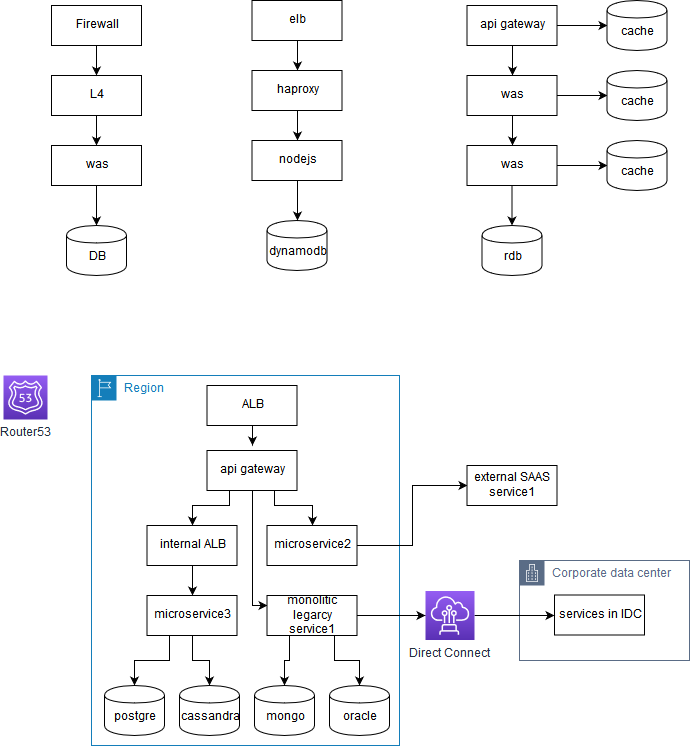

The diagram above was exported from draw.io. Its source (the exported page's mxGraphModel, read from the mxfile embedded in the PNG):
<mxGraphModel dx="843" dy="940" grid="1" gridSize="10" guides="1" tooltips="1" connect="1" arrows="1" fold="1" page="1" pageScale="1" pageWidth="850" pageHeight="1100" math="0" shadow="0">
  <root>
    <mxCell id="0" />
    <mxCell id="1" parent="0" />
    <mxCell id="lLfnWtWxqcnnje0VYy4J-63" value="Corporate data center" style="points=[[0,0],[0.25,0],[0.5,0],[0.75,0],[1,0],[1,0.25],[1,0.5],[1,0.75],[1,1],[0.75,1],[0.5,1],[0.25,1],[0,1],[0,0.75],[0,0.5],[0,0.25]];outlineConnect=0;gradientColor=none;html=1;whiteSpace=wrap;fontSize=12;fontStyle=0;shape=mxgraph.aws4.group;grIcon=mxgraph.aws4.group_corporate_data_center;strokeColor=#5A6C86;fillColor=none;verticalAlign=top;align=left;spacingLeft=30;fontColor=#5A6C86;dashed=0;" vertex="1" parent="1">
      <mxGeometry x="568" y="695" width="170" height="100" as="geometry" />
    </mxCell>
    <mxCell id="lLfnWtWxqcnnje0VYy4J-62" value="Region" style="points=[[0,0],[0.25,0],[0.5,0],[0.75,0],[1,0],[1,0.25],[1,0.5],[1,0.75],[1,1],[0.75,1],[0.5,1],[0.25,1],[0,1],[0,0.75],[0,0.5],[0,0.25]];outlineConnect=0;gradientColor=none;html=1;whiteSpace=wrap;fontSize=12;fontStyle=0;shape=mxgraph.aws4.group;grIcon=mxgraph.aws4.group_region;strokeColor=#147EBA;fillColor=none;verticalAlign=top;align=left;spacingLeft=30;fontColor=#147EBA;dashed=0;" vertex="1" parent="1">
      <mxGeometry x="140" y="510" width="308" height="370" as="geometry" />
    </mxCell>
    <mxCell id="lLfnWtWxqcnnje0VYy4J-8" style="edgeStyle=orthogonalEdgeStyle;rounded=0;orthogonalLoop=1;jettySize=auto;html=1;entryX=0.5;entryY=0;entryDx=0;entryDy=0;" edge="1" parent="1" source="lLfnWtWxqcnnje0VYy4J-1" target="lLfnWtWxqcnnje0VYy4J-3">
      <mxGeometry relative="1" as="geometry" />
    </mxCell>
    <mxCell id="lLfnWtWxqcnnje0VYy4J-1" value="L4" style="rounded=0;whiteSpace=wrap;html=1;" vertex="1" parent="1">
      <mxGeometry x="100" y="210" width="90" height="40" as="geometry" />
    </mxCell>
    <mxCell id="lLfnWtWxqcnnje0VYy4J-9" style="edgeStyle=orthogonalEdgeStyle;rounded=0;orthogonalLoop=1;jettySize=auto;html=1;exitX=0.5;exitY=1;exitDx=0;exitDy=0;entryX=0.5;entryY=0;entryDx=0;entryDy=0;" edge="1" parent="1" source="lLfnWtWxqcnnje0VYy4J-3" target="lLfnWtWxqcnnje0VYy4J-5">
      <mxGeometry relative="1" as="geometry" />
    </mxCell>
    <mxCell id="lLfnWtWxqcnnje0VYy4J-3" value="was" style="rounded=0;whiteSpace=wrap;html=1;" vertex="1" parent="1">
      <mxGeometry x="100" y="280" width="90" height="40" as="geometry" />
    </mxCell>
    <mxCell id="lLfnWtWxqcnnje0VYy4J-5" value="DB" style="shape=cylinder;whiteSpace=wrap;html=1;boundedLbl=1;backgroundOutline=1;" vertex="1" parent="1">
      <mxGeometry x="115" y="360" width="60" height="50" as="geometry" />
    </mxCell>
    <mxCell id="lLfnWtWxqcnnje0VYy4J-7" style="edgeStyle=orthogonalEdgeStyle;rounded=0;orthogonalLoop=1;jettySize=auto;html=1;" edge="1" parent="1" source="lLfnWtWxqcnnje0VYy4J-6" target="lLfnWtWxqcnnje0VYy4J-1">
      <mxGeometry relative="1" as="geometry" />
    </mxCell>
    <mxCell id="lLfnWtWxqcnnje0VYy4J-6" value="Firewall" style="rounded=0;whiteSpace=wrap;html=1;" vertex="1" parent="1">
      <mxGeometry x="100" y="140" width="90" height="40" as="geometry" />
    </mxCell>
    <mxCell id="lLfnWtWxqcnnje0VYy4J-16" style="edgeStyle=orthogonalEdgeStyle;rounded=0;orthogonalLoop=1;jettySize=auto;html=1;entryX=0.5;entryY=0;entryDx=0;entryDy=0;" edge="1" parent="1" source="lLfnWtWxqcnnje0VYy4J-10" target="lLfnWtWxqcnnje0VYy4J-12">
      <mxGeometry relative="1" as="geometry" />
    </mxCell>
    <mxCell id="lLfnWtWxqcnnje0VYy4J-10" value="elb" style="rounded=0;whiteSpace=wrap;html=1;" vertex="1" parent="1">
      <mxGeometry x="300.5" y="135" width="90" height="40" as="geometry" />
    </mxCell>
    <mxCell id="lLfnWtWxqcnnje0VYy4J-17" style="edgeStyle=orthogonalEdgeStyle;rounded=0;orthogonalLoop=1;jettySize=auto;html=1;exitX=0.5;exitY=1;exitDx=0;exitDy=0;entryX=0.5;entryY=0;entryDx=0;entryDy=0;" edge="1" parent="1" source="lLfnWtWxqcnnje0VYy4J-12" target="lLfnWtWxqcnnje0VYy4J-15">
      <mxGeometry relative="1" as="geometry" />
    </mxCell>
    <mxCell id="lLfnWtWxqcnnje0VYy4J-12" value="haproxy" style="rounded=0;whiteSpace=wrap;html=1;" vertex="1" parent="1">
      <mxGeometry x="300.5" y="205" width="90" height="40" as="geometry" />
    </mxCell>
    <mxCell id="lLfnWtWxqcnnje0VYy4J-14" value="dynamodb" style="shape=cylinder;whiteSpace=wrap;html=1;boundedLbl=1;backgroundOutline=1;" vertex="1" parent="1">
      <mxGeometry x="315.5" y="355" width="60" height="50" as="geometry" />
    </mxCell>
    <mxCell id="lLfnWtWxqcnnje0VYy4J-18" style="edgeStyle=orthogonalEdgeStyle;rounded=0;orthogonalLoop=1;jettySize=auto;html=1;exitX=0.5;exitY=1;exitDx=0;exitDy=0;entryX=0.5;entryY=0;entryDx=0;entryDy=0;" edge="1" parent="1" source="lLfnWtWxqcnnje0VYy4J-15" target="lLfnWtWxqcnnje0VYy4J-14">
      <mxGeometry relative="1" as="geometry" />
    </mxCell>
    <mxCell id="lLfnWtWxqcnnje0VYy4J-15" value="nodejs" style="rounded=0;whiteSpace=wrap;html=1;" vertex="1" parent="1">
      <mxGeometry x="300.5" y="275" width="90" height="40" as="geometry" />
    </mxCell>
    <mxCell id="lLfnWtWxqcnnje0VYy4J-23" style="edgeStyle=orthogonalEdgeStyle;rounded=0;orthogonalLoop=1;jettySize=auto;html=1;entryX=0;entryY=0.5;entryDx=0;entryDy=0;" edge="1" parent="1" source="lLfnWtWxqcnnje0VYy4J-19" target="lLfnWtWxqcnnje0VYy4J-22">
      <mxGeometry relative="1" as="geometry" />
    </mxCell>
    <mxCell id="lLfnWtWxqcnnje0VYy4J-24" style="edgeStyle=orthogonalEdgeStyle;rounded=0;orthogonalLoop=1;jettySize=auto;html=1;exitX=0.5;exitY=1;exitDx=0;exitDy=0;entryX=0.5;entryY=0;entryDx=0;entryDy=0;" edge="1" parent="1" source="lLfnWtWxqcnnje0VYy4J-19" target="lLfnWtWxqcnnje0VYy4J-21">
      <mxGeometry relative="1" as="geometry" />
    </mxCell>
    <mxCell id="lLfnWtWxqcnnje0VYy4J-19" value="api gateway" style="rounded=0;whiteSpace=wrap;html=1;" vertex="1" parent="1">
      <mxGeometry x="515.5" y="140" width="90" height="40" as="geometry" />
    </mxCell>
    <mxCell id="lLfnWtWxqcnnje0VYy4J-29" style="edgeStyle=orthogonalEdgeStyle;rounded=0;orthogonalLoop=1;jettySize=auto;html=1;entryX=0.5;entryY=0;entryDx=0;entryDy=0;" edge="1" parent="1" source="lLfnWtWxqcnnje0VYy4J-21" target="lLfnWtWxqcnnje0VYy4J-28">
      <mxGeometry relative="1" as="geometry" />
    </mxCell>
    <mxCell id="lLfnWtWxqcnnje0VYy4J-33" style="edgeStyle=orthogonalEdgeStyle;rounded=0;orthogonalLoop=1;jettySize=auto;html=1;entryX=0;entryY=0.5;entryDx=0;entryDy=0;" edge="1" parent="1" source="lLfnWtWxqcnnje0VYy4J-21" target="lLfnWtWxqcnnje0VYy4J-32">
      <mxGeometry relative="1" as="geometry" />
    </mxCell>
    <mxCell id="lLfnWtWxqcnnje0VYy4J-21" value="was" style="rounded=0;whiteSpace=wrap;html=1;" vertex="1" parent="1">
      <mxGeometry x="515.5" y="210" width="90" height="40" as="geometry" />
    </mxCell>
    <mxCell id="lLfnWtWxqcnnje0VYy4J-22" value="cache" style="shape=cylinder;whiteSpace=wrap;html=1;boundedLbl=1;backgroundOutline=1;" vertex="1" parent="1">
      <mxGeometry x="655.5" y="135" width="60" height="50" as="geometry" />
    </mxCell>
    <mxCell id="lLfnWtWxqcnnje0VYy4J-27" value="rdb" style="shape=cylinder;whiteSpace=wrap;html=1;boundedLbl=1;backgroundOutline=1;" vertex="1" parent="1">
      <mxGeometry x="530.5" y="360" width="60" height="50" as="geometry" />
    </mxCell>
    <mxCell id="lLfnWtWxqcnnje0VYy4J-30" style="edgeStyle=orthogonalEdgeStyle;rounded=0;orthogonalLoop=1;jettySize=auto;html=1;" edge="1" parent="1" source="lLfnWtWxqcnnje0VYy4J-28" target="lLfnWtWxqcnnje0VYy4J-27">
      <mxGeometry relative="1" as="geometry" />
    </mxCell>
    <mxCell id="lLfnWtWxqcnnje0VYy4J-34" style="edgeStyle=orthogonalEdgeStyle;rounded=0;orthogonalLoop=1;jettySize=auto;html=1;entryX=0;entryY=0.5;entryDx=0;entryDy=0;" edge="1" parent="1" source="lLfnWtWxqcnnje0VYy4J-28" target="lLfnWtWxqcnnje0VYy4J-31">
      <mxGeometry relative="1" as="geometry" />
    </mxCell>
    <mxCell id="lLfnWtWxqcnnje0VYy4J-28" value="was" style="rounded=0;whiteSpace=wrap;html=1;" vertex="1" parent="1">
      <mxGeometry x="515.5" y="280" width="90" height="40" as="geometry" />
    </mxCell>
    <mxCell id="lLfnWtWxqcnnje0VYy4J-31" value="cache" style="shape=cylinder;whiteSpace=wrap;html=1;boundedLbl=1;backgroundOutline=1;" vertex="1" parent="1">
      <mxGeometry x="655.5" y="275" width="60" height="50" as="geometry" />
    </mxCell>
    <mxCell id="lLfnWtWxqcnnje0VYy4J-32" value="cache" style="shape=cylinder;whiteSpace=wrap;html=1;boundedLbl=1;backgroundOutline=1;" vertex="1" parent="1">
      <mxGeometry x="655.5" y="205" width="60" height="50" as="geometry" />
    </mxCell>
    <mxCell id="lLfnWtWxqcnnje0VYy4J-49" style="edgeStyle=orthogonalEdgeStyle;rounded=0;orthogonalLoop=1;jettySize=auto;html=1;exitX=0.25;exitY=1;exitDx=0;exitDy=0;" edge="1" parent="1" source="lLfnWtWxqcnnje0VYy4J-36" target="lLfnWtWxqcnnje0VYy4J-37">
      <mxGeometry relative="1" as="geometry">
        <Array as="points">
          <mxPoint x="278" y="640" />
          <mxPoint x="241" y="640" />
        </Array>
      </mxGeometry>
    </mxCell>
    <mxCell id="lLfnWtWxqcnnje0VYy4J-50" style="edgeStyle=orthogonalEdgeStyle;rounded=0;orthogonalLoop=1;jettySize=auto;html=1;exitX=0.75;exitY=1;exitDx=0;exitDy=0;entryX=0.5;entryY=0;entryDx=0;entryDy=0;" edge="1" parent="1" source="lLfnWtWxqcnnje0VYy4J-36" target="lLfnWtWxqcnnje0VYy4J-38">
      <mxGeometry relative="1" as="geometry">
        <Array as="points">
          <mxPoint x="323" y="640" />
          <mxPoint x="361" y="640" />
        </Array>
      </mxGeometry>
    </mxCell>
    <mxCell id="lLfnWtWxqcnnje0VYy4J-56" style="edgeStyle=orthogonalEdgeStyle;rounded=0;orthogonalLoop=1;jettySize=auto;html=1;entryX=0;entryY=0.25;entryDx=0;entryDy=0;" edge="1" parent="1" source="lLfnWtWxqcnnje0VYy4J-36" target="lLfnWtWxqcnnje0VYy4J-41">
      <mxGeometry relative="1" as="geometry">
        <Array as="points">
          <mxPoint x="301" y="740" />
        </Array>
      </mxGeometry>
    </mxCell>
    <mxCell id="lLfnWtWxqcnnje0VYy4J-36" value="api gateway" style="rounded=0;whiteSpace=wrap;html=1;" vertex="1" parent="1">
      <mxGeometry x="255.5" y="585" width="90" height="40" as="geometry" />
    </mxCell>
    <mxCell id="lLfnWtWxqcnnje0VYy4J-51" style="edgeStyle=orthogonalEdgeStyle;rounded=0;orthogonalLoop=1;jettySize=auto;html=1;entryX=0.5;entryY=0;entryDx=0;entryDy=0;" edge="1" parent="1" source="lLfnWtWxqcnnje0VYy4J-37" target="lLfnWtWxqcnnje0VYy4J-40">
      <mxGeometry relative="1" as="geometry" />
    </mxCell>
    <mxCell id="lLfnWtWxqcnnje0VYy4J-37" value="internal ALB" style="rounded=0;whiteSpace=wrap;html=1;" vertex="1" parent="1">
      <mxGeometry x="195.5" y="660" width="90" height="40" as="geometry" />
    </mxCell>
    <mxCell id="lLfnWtWxqcnnje0VYy4J-57" style="edgeStyle=orthogonalEdgeStyle;rounded=0;orthogonalLoop=1;jettySize=auto;html=1;entryX=0;entryY=0.5;entryDx=0;entryDy=0;" edge="1" parent="1" source="lLfnWtWxqcnnje0VYy4J-38" target="lLfnWtWxqcnnje0VYy4J-39">
      <mxGeometry relative="1" as="geometry" />
    </mxCell>
    <mxCell id="lLfnWtWxqcnnje0VYy4J-38" value="microservice2" style="rounded=0;whiteSpace=wrap;html=1;" vertex="1" parent="1">
      <mxGeometry x="315.5" y="660" width="90" height="40" as="geometry" />
    </mxCell>
    <mxCell id="lLfnWtWxqcnnje0VYy4J-39" value="external SAAS service1" style="rounded=0;whiteSpace=wrap;html=1;" vertex="1" parent="1">
      <mxGeometry x="515.5" y="600" width="90" height="40" as="geometry" />
    </mxCell>
    <mxCell id="lLfnWtWxqcnnje0VYy4J-52" style="edgeStyle=orthogonalEdgeStyle;rounded=0;orthogonalLoop=1;jettySize=auto;html=1;exitX=0.25;exitY=1;exitDx=0;exitDy=0;" edge="1" parent="1" source="lLfnWtWxqcnnje0VYy4J-40" target="lLfnWtWxqcnnje0VYy4J-43">
      <mxGeometry relative="1" as="geometry" />
    </mxCell>
    <mxCell id="lLfnWtWxqcnnje0VYy4J-53" style="edgeStyle=orthogonalEdgeStyle;rounded=0;orthogonalLoop=1;jettySize=auto;html=1;exitX=0.5;exitY=1;exitDx=0;exitDy=0;" edge="1" parent="1" source="lLfnWtWxqcnnje0VYy4J-40" target="lLfnWtWxqcnnje0VYy4J-44">
      <mxGeometry relative="1" as="geometry" />
    </mxCell>
    <mxCell id="lLfnWtWxqcnnje0VYy4J-40" value="microservice3" style="rounded=0;whiteSpace=wrap;html=1;" vertex="1" parent="1">
      <mxGeometry x="195.5" y="730" width="90" height="40" as="geometry" />
    </mxCell>
    <mxCell id="lLfnWtWxqcnnje0VYy4J-54" style="edgeStyle=orthogonalEdgeStyle;rounded=0;orthogonalLoop=1;jettySize=auto;html=1;exitX=0.25;exitY=1;exitDx=0;exitDy=0;" edge="1" parent="1" source="lLfnWtWxqcnnje0VYy4J-41" target="lLfnWtWxqcnnje0VYy4J-45">
      <mxGeometry relative="1" as="geometry" />
    </mxCell>
    <mxCell id="lLfnWtWxqcnnje0VYy4J-55" style="edgeStyle=orthogonalEdgeStyle;rounded=0;orthogonalLoop=1;jettySize=auto;html=1;exitX=0.75;exitY=1;exitDx=0;exitDy=0;entryX=0.5;entryY=0;entryDx=0;entryDy=0;" edge="1" parent="1" source="lLfnWtWxqcnnje0VYy4J-41" target="lLfnWtWxqcnnje0VYy4J-46">
      <mxGeometry relative="1" as="geometry" />
    </mxCell>
    <mxCell id="lLfnWtWxqcnnje0VYy4J-64" style="edgeStyle=orthogonalEdgeStyle;rounded=0;orthogonalLoop=1;jettySize=auto;html=1;" edge="1" parent="1" source="lLfnWtWxqcnnje0VYy4J-41" target="lLfnWtWxqcnnje0VYy4J-60">
      <mxGeometry relative="1" as="geometry" />
    </mxCell>
    <mxCell id="lLfnWtWxqcnnje0VYy4J-41" value="monolitic legarcy service1" style="rounded=0;whiteSpace=wrap;html=1;" vertex="1" parent="1">
      <mxGeometry x="315.5" y="730" width="90" height="40" as="geometry" />
    </mxCell>
    <mxCell id="lLfnWtWxqcnnje0VYy4J-42" value="services in IDC" style="rounded=0;whiteSpace=wrap;html=1;" vertex="1" parent="1">
      <mxGeometry x="603" y="729.5" width="90" height="40" as="geometry" />
    </mxCell>
    <mxCell id="lLfnWtWxqcnnje0VYy4J-43" value="postgre" style="shape=cylinder;whiteSpace=wrap;html=1;boundedLbl=1;backgroundOutline=1;" vertex="1" parent="1">
      <mxGeometry x="153" y="820" width="60" height="50" as="geometry" />
    </mxCell>
    <mxCell id="lLfnWtWxqcnnje0VYy4J-44" value="cassandra" style="shape=cylinder;whiteSpace=wrap;html=1;boundedLbl=1;backgroundOutline=1;" vertex="1" parent="1">
      <mxGeometry x="228" y="820" width="60" height="50" as="geometry" />
    </mxCell>
    <mxCell id="lLfnWtWxqcnnje0VYy4J-45" value="mongo" style="shape=cylinder;whiteSpace=wrap;html=1;boundedLbl=1;backgroundOutline=1;" vertex="1" parent="1">
      <mxGeometry x="303" y="820" width="60" height="50" as="geometry" />
    </mxCell>
    <mxCell id="lLfnWtWxqcnnje0VYy4J-46" value="oracle" style="shape=cylinder;whiteSpace=wrap;html=1;boundedLbl=1;backgroundOutline=1;" vertex="1" parent="1">
      <mxGeometry x="378" y="820" width="60" height="50" as="geometry" />
    </mxCell>
    <mxCell id="lLfnWtWxqcnnje0VYy4J-48" style="edgeStyle=orthogonalEdgeStyle;rounded=0;orthogonalLoop=1;jettySize=auto;html=1;exitX=0.5;exitY=1;exitDx=0;exitDy=0;" edge="1" parent="1" source="lLfnWtWxqcnnje0VYy4J-47">
      <mxGeometry relative="1" as="geometry">
        <mxPoint x="301" y="580" as="targetPoint" />
      </mxGeometry>
    </mxCell>
    <mxCell id="lLfnWtWxqcnnje0VYy4J-47" value="ALB" style="rounded=0;whiteSpace=wrap;html=1;" vertex="1" parent="1">
      <mxGeometry x="255.5" y="520" width="90" height="40" as="geometry" />
    </mxCell>
    <mxCell id="lLfnWtWxqcnnje0VYy4J-59" value="Router53" style="outlineConnect=0;fontColor=#232F3E;gradientColor=#945DF2;gradientDirection=north;fillColor=#5A30B5;strokeColor=#ffffff;dashed=0;verticalLabelPosition=bottom;verticalAlign=top;align=center;html=1;fontSize=12;fontStyle=0;aspect=fixed;shape=mxgraph.aws4.resourceIcon;resIcon=mxgraph.aws4.route_53;" vertex="1" parent="1">
      <mxGeometry x="52" y="510" width="44" height="44" as="geometry" />
    </mxCell>
    <mxCell id="lLfnWtWxqcnnje0VYy4J-65" style="edgeStyle=orthogonalEdgeStyle;rounded=0;orthogonalLoop=1;jettySize=auto;html=1;entryX=0;entryY=0.5;entryDx=0;entryDy=0;" edge="1" parent="1" source="lLfnWtWxqcnnje0VYy4J-60" target="lLfnWtWxqcnnje0VYy4J-42">
      <mxGeometry relative="1" as="geometry" />
    </mxCell>
    <mxCell id="lLfnWtWxqcnnje0VYy4J-60" value="Direct Connect" style="outlineConnect=0;fontColor=#232F3E;gradientColor=#945DF2;gradientDirection=north;fillColor=#5A30B5;strokeColor=#ffffff;dashed=0;verticalLabelPosition=bottom;verticalAlign=top;align=center;html=1;fontSize=12;fontStyle=0;aspect=fixed;shape=mxgraph.aws4.resourceIcon;resIcon=mxgraph.aws4.direct_connect;" vertex="1" parent="1">
      <mxGeometry x="474" y="725.5" width="49" height="49" as="geometry" />
    </mxCell>
  </root>
</mxGraphModel>